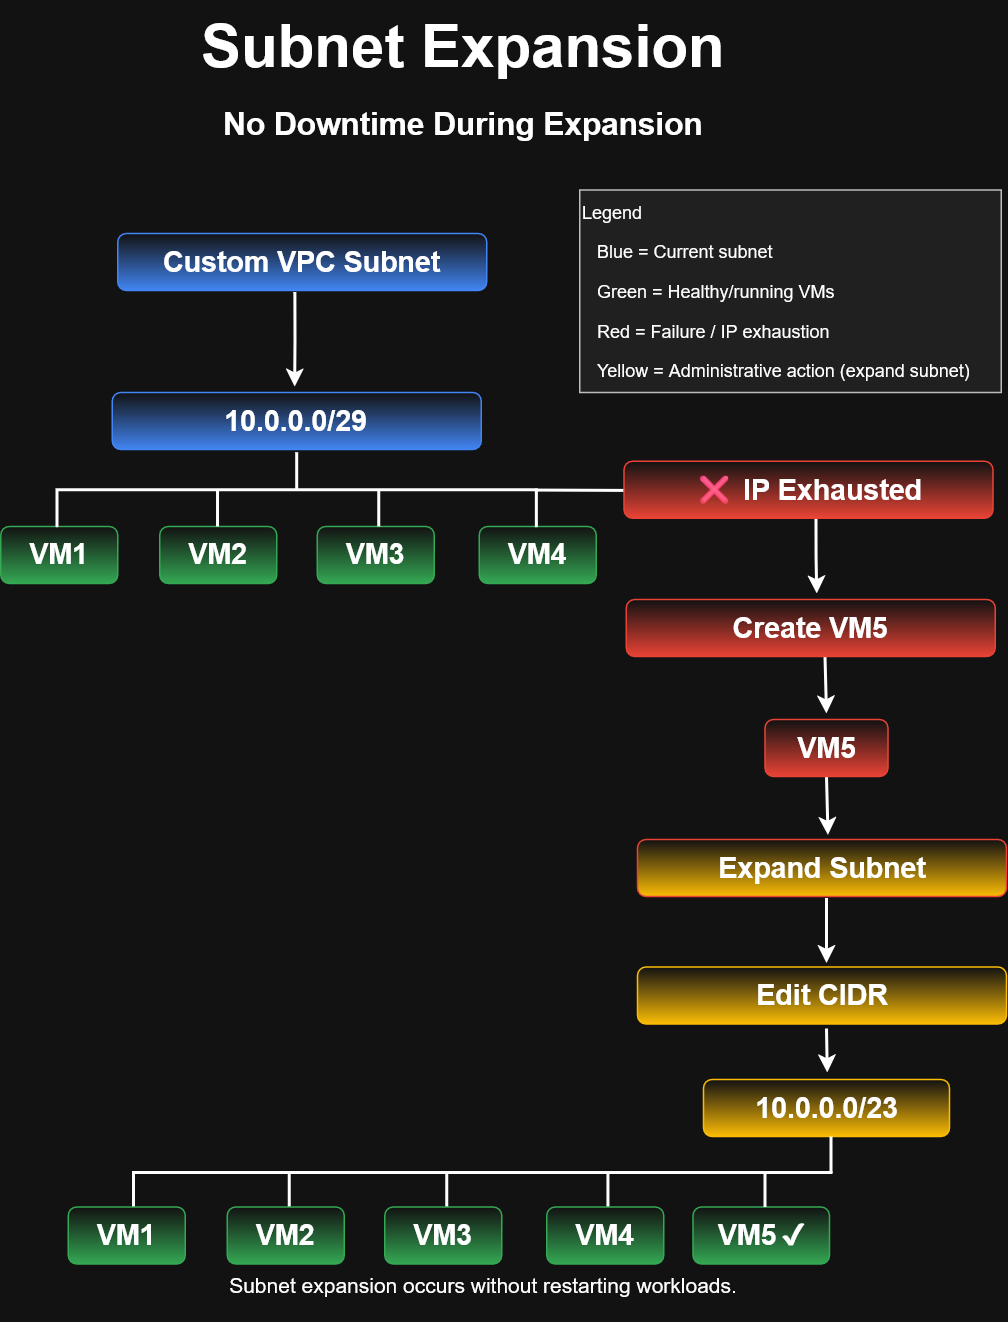

The diagram above was exported from draw.io. Its source (the exported page's mxGraphModel, read from the mxfile embedded in the PNG):
<mxGraphModel dx="1355" dy="782" grid="0" gridSize="10" guides="1" tooltips="1" connect="1" arrows="1" fold="1" page="1" pageScale="1" pageWidth="850" pageHeight="1100" math="0" shadow="0">
  <root>
    <mxCell id="0" />
    <mxCell id="1" parent="0" />
    <mxCell id="F0y46aMm6osCR2qmJk0A-27" edge="1" parent="1" style="edgeStyle=orthogonalEdgeStyle;rounded=0;orthogonalLoop=1;jettySize=auto;html=1;exitX=0.5;exitY=1;exitDx=0;exitDy=0;strokeWidth=2;">
      <mxGeometry relative="1" as="geometry">
        <mxPoint x="286" y="243" as="sourcePoint" />
        <mxPoint x="285.8571428571429" y="306.174772077288" as="targetPoint" />
      </mxGeometry>
    </mxCell>
    <mxCell id="F0y46aMm6osCR2qmJk0A-4" parent="1" style="rounded=1;whiteSpace=wrap;html=1;gradientColor=light-dark(#000000,#34A853);strokeColor=light-dark(#000000,#34A853);" value="&lt;b&gt;&lt;font style=&quot;font-size: 19px;&quot;&gt;VM1&lt;/font&gt;&lt;/b&gt;" vertex="1">
      <mxGeometry height="38" width="78" x="90" y="399.27" as="geometry" />
    </mxCell>
    <mxCell id="F0y46aMm6osCR2qmJk0A-47" edge="1" parent="1" source="F0y46aMm6osCR2qmJk0A-8" style="edgeStyle=orthogonalEdgeStyle;rounded=0;orthogonalLoop=1;jettySize=auto;html=1;exitX=0.5;exitY=1;exitDx=0;exitDy=0;strokeWidth=2;">
      <mxGeometry relative="1" as="geometry">
        <mxPoint x="641.5" y="605" as="targetPoint" />
      </mxGeometry>
    </mxCell>
    <mxCell id="F0y46aMm6osCR2qmJk0A-8" parent="1" style="rounded=1;whiteSpace=wrap;html=1;gradientColor=light-dark(#000000,#EA4335);strokeColor=light-dark(#000000,#EA4335);" value="&lt;b&gt;&lt;font style=&quot;font-size: 19px;&quot;&gt;VM5&lt;/font&gt;&lt;/b&gt;" vertex="1">
      <mxGeometry height="38" width="82" x="599.5" y="528" as="geometry" />
    </mxCell>
    <mxCell id="F0y46aMm6osCR2qmJk0A-45" edge="1" parent="1" style="edgeStyle=orthogonalEdgeStyle;rounded=0;orthogonalLoop=1;jettySize=auto;html=1;exitX=0.5;exitY=1;exitDx=0;exitDy=0;strokeWidth=2;">
      <mxGeometry relative="1" as="geometry">
        <mxPoint x="633.5" y="393.78999999999996" as="sourcePoint" />
        <mxPoint x="634" y="444" as="targetPoint" />
      </mxGeometry>
    </mxCell>
    <mxCell id="F0y46aMm6osCR2qmJk0A-28" edge="1" parent="1" style="edgeStyle=orthogonalEdgeStyle;rounded=0;orthogonalLoop=1;jettySize=auto;html=1;strokeWidth=2;">
      <mxGeometry relative="1" as="geometry">
        <mxPoint x="640.5" y="647" as="sourcePoint" />
        <mxPoint x="640.5" y="690.3333304268974" as="targetPoint" />
      </mxGeometry>
    </mxCell>
    <mxCell id="F0y46aMm6osCR2qmJk0A-11" parent="1" style="rounded=1;whiteSpace=wrap;html=1;gradientColor=light-dark(#000000,#FBBC05);strokeColor=light-dark(#000000,#FBBC05);" value="&lt;b&gt;&lt;font style=&quot;font-size: 19px;&quot;&gt;10.0.0.0/23&lt;/font&gt;&lt;/b&gt;" vertex="1">
      <mxGeometry height="38" width="164" x="558.5" y="768" as="geometry" />
    </mxCell>
    <mxCell id="F0y46aMm6osCR2qmJk0A-16" parent="1" style="rounded=1;whiteSpace=wrap;html=1;gradientColor=light-dark(#000000,#34A853);strokeColor=light-dark(#000000,#34A853);" value="&lt;b&gt;&lt;font style=&quot;font-size: 19px;&quot;&gt;VM5&lt;/font&gt;&lt;/b&gt;&amp;nbsp;&lt;b&gt;&lt;font style=&quot;font-size: 19px;&quot;&gt;✔&lt;/font&gt;&lt;/b&gt;" vertex="1">
      <mxGeometry height="38" width="91" x="551.5" y="853" as="geometry" />
    </mxCell>
    <mxCell id="F0y46aMm6osCR2qmJk0A-17" parent="1" style="rounded=1;whiteSpace=wrap;html=1;gradientColor=light-dark(#000000,#34A853);strokeColor=light-dark(#000000,#34A853);" value="&lt;b&gt;&lt;font style=&quot;font-size: 19px;&quot;&gt;VM2&lt;/font&gt;&lt;/b&gt;" vertex="1">
      <mxGeometry height="38" width="78" x="196" y="399.27" as="geometry" />
    </mxCell>
    <mxCell id="F0y46aMm6osCR2qmJk0A-18" parent="1" style="rounded=1;whiteSpace=wrap;html=1;gradientColor=light-dark(#000000,#34A853);strokeColor=light-dark(#000000,#34A853);" value="&lt;b&gt;&lt;font style=&quot;font-size: 19px;&quot;&gt;VM3&lt;/font&gt;&lt;/b&gt;" vertex="1">
      <mxGeometry height="38" width="78" x="301" y="399.27" as="geometry" />
    </mxCell>
    <mxCell id="F0y46aMm6osCR2qmJk0A-19" parent="1" style="rounded=1;whiteSpace=wrap;html=1;gradientColor=light-dark(#000000,#34A853);strokeColor=light-dark(#000000,#34A853);" value="&lt;b&gt;&lt;font style=&quot;font-size: 19px;&quot;&gt;VM4&lt;/font&gt;&lt;/b&gt;" vertex="1">
      <mxGeometry height="38" width="78" x="409" y="399.27" as="geometry" />
    </mxCell>
    <mxCell id="F0y46aMm6osCR2qmJk0A-20" parent="1" style="strokeWidth=2;html=1;shape=mxgraph.flowchart.annotation_2;align=left;labelPosition=right;pointerEvents=1;rotation=90;" value="" vertex="1">
      <mxGeometry height="319.57" width="50" x="262.3" y="215" as="geometry" />
    </mxCell>
    <mxCell id="F0y46aMm6osCR2qmJk0A-21" edge="1" parent="1" style="endArrow=none;html=1;rounded=0;strokeWidth=2;" value="">
      <mxGeometry height="50" relative="1" width="50" as="geometry">
        <mxPoint x="234.51999999999998" y="399.27" as="sourcePoint" />
        <mxPoint x="234.51999999999998" y="375.27" as="targetPoint" />
      </mxGeometry>
    </mxCell>
    <mxCell id="F0y46aMm6osCR2qmJk0A-22" edge="1" parent="1" style="endArrow=none;html=1;rounded=0;strokeWidth=2;entryX=0.505;entryY=0.003;entryDx=0;entryDy=0;entryPerimeter=0;" target="F0y46aMm6osCR2qmJk0A-20" value="">
      <mxGeometry height="50" relative="1" width="50" as="geometry">
        <mxPoint x="506" y="375.27" as="sourcePoint" />
        <mxPoint x="446" y="374.27" as="targetPoint" />
      </mxGeometry>
    </mxCell>
    <mxCell id="F0y46aMm6osCR2qmJk0A-23" edge="1" parent="1" style="endArrow=none;html=1;rounded=0;strokeWidth=2;" value="">
      <mxGeometry height="50" relative="1" width="50" as="geometry">
        <mxPoint x="342" y="399.27" as="sourcePoint" />
        <mxPoint x="342" y="375.27" as="targetPoint" />
      </mxGeometry>
    </mxCell>
    <mxCell id="F0y46aMm6osCR2qmJk0A-29" edge="1" parent="1" style="endArrow=none;html=1;rounded=0;strokeWidth=2;" value="">
      <mxGeometry height="50" relative="1" width="50" as="geometry">
        <mxPoint x="643.5" y="830" as="sourcePoint" />
        <mxPoint x="643.5" y="806" as="targetPoint" />
      </mxGeometry>
    </mxCell>
    <mxCell id="F0y46aMm6osCR2qmJk0A-30" edge="1" parent="1" style="endArrow=none;html=1;rounded=0;strokeWidth=2;" value="">
      <mxGeometry height="50" relative="1" width="50" as="geometry">
        <mxPoint x="179.5" y="830" as="sourcePoint" />
        <mxPoint x="644.5" y="830" as="targetPoint" />
      </mxGeometry>
    </mxCell>
    <mxCell id="F0y46aMm6osCR2qmJk0A-31" edge="1" parent="1" style="endArrow=none;html=1;rounded=0;strokeWidth=2;" value="">
      <mxGeometry height="50" relative="1" width="50" as="geometry">
        <mxPoint x="282.33000000000004" y="854" as="sourcePoint" />
        <mxPoint x="282.33000000000004" y="830" as="targetPoint" />
      </mxGeometry>
    </mxCell>
    <mxCell id="F0y46aMm6osCR2qmJk0A-32" edge="1" parent="1" style="endArrow=none;html=1;rounded=0;strokeWidth=2;" value="">
      <mxGeometry height="50" relative="1" width="50" as="geometry">
        <mxPoint x="494.78999999999996" y="855" as="sourcePoint" />
        <mxPoint x="494.78999999999996" y="831" as="targetPoint" />
      </mxGeometry>
    </mxCell>
    <mxCell id="F0y46aMm6osCR2qmJk0A-33" edge="1" parent="1" style="endArrow=none;html=1;rounded=0;strokeWidth=2;" value="">
      <mxGeometry height="50" relative="1" width="50" as="geometry">
        <mxPoint x="387.33000000000004" y="853" as="sourcePoint" />
        <mxPoint x="387.33000000000004" y="829" as="targetPoint" />
      </mxGeometry>
    </mxCell>
    <mxCell id="F0y46aMm6osCR2qmJk0A-34" edge="1" parent="1" style="endArrow=none;html=1;rounded=0;strokeWidth=2;" value="">
      <mxGeometry height="50" relative="1" width="50" as="geometry">
        <mxPoint x="599.5" y="853" as="sourcePoint" />
        <mxPoint x="599.5" y="829" as="targetPoint" />
      </mxGeometry>
    </mxCell>
    <mxCell id="F0y46aMm6osCR2qmJk0A-35" edge="1" parent="1" style="endArrow=none;html=1;rounded=0;strokeWidth=2;" value="">
      <mxGeometry height="50" relative="1" width="50" as="geometry">
        <mxPoint x="178.5" y="853" as="sourcePoint" />
        <mxPoint x="178.5" y="829" as="targetPoint" />
      </mxGeometry>
    </mxCell>
    <mxCell id="F0y46aMm6osCR2qmJk0A-36" parent="1" style="rounded=1;whiteSpace=wrap;html=1;gradientColor=light-dark(#000000,#34A853);strokeColor=light-dark(#000000,#34A853);" value="&lt;b&gt;&lt;font style=&quot;font-size: 19px;&quot;&gt;VM1&lt;/font&gt;&lt;/b&gt;" vertex="1">
      <mxGeometry height="38" width="78" x="135" y="853" as="geometry" />
    </mxCell>
    <mxCell id="F0y46aMm6osCR2qmJk0A-37" parent="1" style="rounded=1;whiteSpace=wrap;html=1;gradientColor=light-dark(#000000,#34A853);strokeColor=light-dark(#000000,#34A853);" value="&lt;b&gt;&lt;font style=&quot;font-size: 19px;&quot;&gt;VM2&lt;/font&gt;&lt;/b&gt;" vertex="1">
      <mxGeometry height="38" width="78" x="241" y="853" as="geometry" />
    </mxCell>
    <mxCell id="F0y46aMm6osCR2qmJk0A-38" parent="1" style="rounded=1;whiteSpace=wrap;html=1;gradientColor=light-dark(#000000,#34A853);strokeColor=light-dark(#000000,#34A853);" value="&lt;b&gt;&lt;font style=&quot;font-size: 19px;&quot;&gt;VM3&lt;/font&gt;&lt;/b&gt;" vertex="1">
      <mxGeometry height="38" width="78" x="346" y="853" as="geometry" />
    </mxCell>
    <mxCell id="F0y46aMm6osCR2qmJk0A-39" parent="1" style="rounded=1;whiteSpace=wrap;html=1;gradientColor=light-dark(#000000,#34A853);strokeColor=light-dark(#000000,#34A853);" value="&lt;b&gt;&lt;font style=&quot;font-size: 19px;&quot;&gt;VM4&lt;/font&gt;&lt;/b&gt;" vertex="1">
      <mxGeometry height="38" width="78" x="454" y="853" as="geometry" />
    </mxCell>
    <mxCell id="F0y46aMm6osCR2qmJk0A-40" parent="1" style="text;html=1;whiteSpace=wrap;strokeColor=none;fillColor=none;align=center;verticalAlign=middle;rounded=0;" value="&lt;font style=&quot;font-size: 40px;&quot;&gt;&lt;b&gt;&lt;font&gt;Subnet Expansion&lt;/font&gt;&lt;/b&gt;&lt;/font&gt;" vertex="1">
      <mxGeometry height="59" width="369" x="213.5" y="49" as="geometry" />
    </mxCell>
    <mxCell id="F0y46aMm6osCR2qmJk0A-43" parent="1" style="rounded=0;whiteSpace=wrap;html=1;align=left;fillColor=#eeeeee;strokeColor=#36393d;" value="&lt;p class=&quot;MsoNormal&quot; align=&quot;left&quot;&gt;Legend&lt;/p&gt;&lt;p class=&quot;MsoNormal&quot; align=&quot;left&quot;&gt;&amp;nbsp; &amp;nbsp;Blue = Current subnet&lt;/p&gt;&lt;p class=&quot;MsoNormal&quot; align=&quot;left&quot;&gt;&amp;nbsp; &amp;nbsp;Green = Healthy/running VMs&lt;/p&gt;&lt;div align=&quot;left&quot;&gt;&amp;nbsp; &amp;nbsp;Red = Failure / IP exhaustion&lt;br&gt;&lt;p class=&quot;MsoNormal&quot;&gt;&amp;nbsp; &amp;nbsp;Yellow = Administrative action (expand subnet)&lt;/p&gt;&lt;/div&gt;" vertex="1">
      <mxGeometry height="135" width="281" x="476" y="175" as="geometry" />
    </mxCell>
    <mxCell id="F0y46aMm6osCR2qmJk0A-46" edge="1" parent="1" style="edgeStyle=orthogonalEdgeStyle;rounded=0;orthogonalLoop=1;jettySize=auto;html=1;exitX=0.5;exitY=1;exitDx=0;exitDy=0;strokeWidth=2;">
      <mxGeometry relative="1" as="geometry">
        <mxPoint x="639.5" y="486" as="sourcePoint" />
        <mxPoint x="640.5" y="524" as="targetPoint" />
      </mxGeometry>
    </mxCell>
    <mxCell id="F0y46aMm6osCR2qmJk0A-49" edge="1" parent="1" style="edgeStyle=orthogonalEdgeStyle;rounded=0;orthogonalLoop=1;jettySize=auto;html=1;exitX=0.5;exitY=1;exitDx=0;exitDy=0;strokeWidth=2;">
      <mxGeometry relative="1" as="geometry">
        <mxPoint x="640.5" y="734" as="sourcePoint" />
        <mxPoint x="641" y="763.316650390625" as="targetPoint" />
      </mxGeometry>
    </mxCell>
    <mxCell id="F0y46aMm6osCR2qmJk0A-50" parent="1" style="text;html=1;whiteSpace=wrap;strokeColor=none;fillColor=none;align=center;verticalAlign=middle;rounded=0;" value="&lt;b&gt;&lt;font style=&quot;font-size: 21px;&quot;&gt;No Downtime During Expansion&lt;/font&gt;&lt;/b&gt;" vertex="1">
      <mxGeometry height="45" width="379" x="208.5" y="108" as="geometry" />
    </mxCell>
    <mxCell id="F0y46aMm6osCR2qmJk0A-52" parent="1" style="rounded=1;whiteSpace=wrap;html=1;gradientColor=light-dark(#000000,#4285F4);strokeColor=light-dark(#000000,#4285F4);" value="&lt;font style=&quot;font-size: 19px;&quot;&gt;&lt;b&gt;Custom VPC Subnet&lt;/b&gt;&lt;/font&gt;" vertex="1">
      <mxGeometry height="38" width="246" x="168" y="204" as="geometry" />
    </mxCell>
    <mxCell id="F0y46aMm6osCR2qmJk0A-53" edge="1" parent="1" source="F0y46aMm6osCR2qmJk0A-52" style="edgeStyle=orthogonalEdgeStyle;rounded=0;orthogonalLoop=1;jettySize=auto;html=1;exitX=0.5;exitY=1;exitDx=0;exitDy=0;" target="F0y46aMm6osCR2qmJk0A-52">
      <mxGeometry relative="1" as="geometry" />
    </mxCell>
    <mxCell id="F0y46aMm6osCR2qmJk0A-54" parent="1" style="rounded=1;whiteSpace=wrap;html=1;gradientColor=light-dark(#000000,#4285F4);strokeColor=light-dark(#000000,#4285F4);" value="&lt;b&gt;&lt;font style=&quot;font-size: 19px;&quot;&gt;10.0.0.0/29&lt;/font&gt;&lt;/b&gt;" vertex="1">
      <mxGeometry height="38" width="246" x="164.3" y="310" as="geometry" />
    </mxCell>
    <mxCell id="F0y46aMm6osCR2qmJk0A-55" parent="1" style="text;html=1;whiteSpace=wrap;strokeColor=none;fillColor=none;align=center;verticalAlign=middle;rounded=0;" value="&lt;font style=&quot;font-size: 14px;&quot;&gt;Subnet expansion occurs without restarting workloads.&lt;/font&gt;" vertex="1">
      <mxGeometry height="48" width="426" x="198.5" y="881" as="geometry" />
    </mxCell>
    <mxCell id="F0y46aMm6osCR2qmJk0A-56" parent="1" style="rounded=1;whiteSpace=wrap;html=1;gradientColor=light-dark(#000000,#EA4335);strokeColor=light-dark(#000000,#EA4335);" value="&lt;b&gt;&lt;font style=&quot;font-size: 19px;&quot;&gt;❌ IP Exhausted&lt;/font&gt;&lt;/b&gt;" vertex="1">
      <mxGeometry height="38" width="246" x="505.5" y="355.78999999999996" as="geometry" />
    </mxCell>
    <mxCell id="F0y46aMm6osCR2qmJk0A-58" parent="1" style="rounded=1;whiteSpace=wrap;html=1;gradientColor=light-dark(#000000,#EA4335);strokeColor=light-dark(#000000,#EA4335);" value="&lt;font style=&quot;font-size: 19px;&quot;&gt;&lt;b&gt;Create VM5&lt;/b&gt;&lt;/font&gt;" vertex="1">
      <mxGeometry height="38" width="246" x="507" y="448" as="geometry" />
    </mxCell>
    <mxCell id="F0y46aMm6osCR2qmJk0A-59" parent="1" style="rounded=1;whiteSpace=wrap;html=1;gradientColor=light-dark(#000000,#FBBC05);strokeColor=light-dark(#000000,#EA4335);" value="&lt;b&gt;&lt;font style=&quot;font-size: 19px;&quot;&gt;Expand Subnet&lt;/font&gt;&lt;/b&gt;" vertex="1">
      <mxGeometry height="38" width="246" x="514.5" y="608" as="geometry" />
    </mxCell>
    <mxCell id="F0y46aMm6osCR2qmJk0A-60" parent="1" style="rounded=1;whiteSpace=wrap;html=1;gradientColor=light-dark(#000000,#FBBC05);strokeColor=light-dark(#000000,#FBBC05);" value="&lt;font style=&quot;font-size: 19px;&quot;&gt;&lt;b&gt;&lt;font&gt;Edit CIDR&lt;/font&gt;&lt;/b&gt;&lt;/font&gt;" vertex="1">
      <mxGeometry height="38" width="246" x="514.5" y="693" as="geometry" />
    </mxCell>
  </root>
</mxGraphModel>